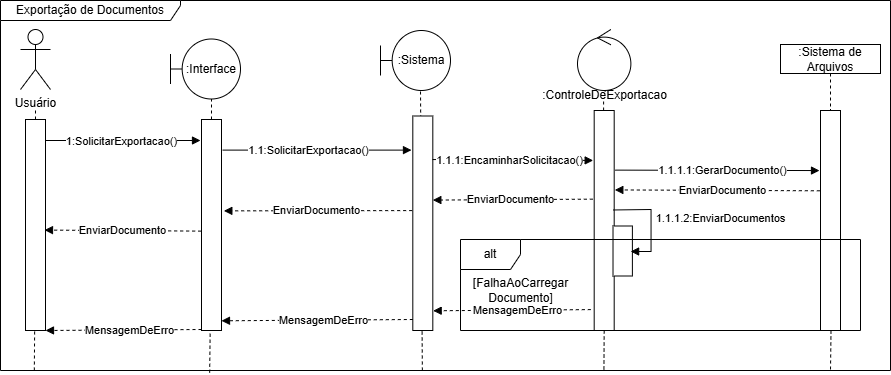

The diagram above was exported from draw.io. Its source (the exported page's mxGraphModel, read from the mxfile embedded in the PNG):
<mxGraphModel dx="1947" dy="460" grid="1" gridSize="10" guides="1" tooltips="1" connect="1" arrows="1" fold="1" page="1" pageScale="1" pageWidth="827" pageHeight="1169" math="0" shadow="0">
  <root>
    <mxCell id="0" />
    <mxCell id="1" parent="0" />
    <mxCell id="LHKYwRd3ScdthekA-UxG-2" value="" style="endArrow=none;dashed=1;html=1;rounded=0;" parent="1" edge="1">
      <mxGeometry width="50" height="50" relative="1" as="geometry">
        <mxPoint x="574.843846153846" y="149.0000000000001" as="sourcePoint" />
        <mxPoint x="574.69" y="151" as="targetPoint" />
      </mxGeometry>
    </mxCell>
    <mxCell id="LHKYwRd3ScdthekA-UxG-3" value="Usuário" style="shape=umlActor;verticalLabelPosition=bottom;verticalAlign=top;html=1;outlineConnect=0;" parent="1" vertex="1">
      <mxGeometry x="-10" y="89" width="30" height="60" as="geometry" />
    </mxCell>
    <mxCell id="LHKYwRd3ScdthekA-UxG-4" value="" style="endArrow=none;dashed=1;html=1;rounded=0;" parent="1" source="LHKYwRd3ScdthekA-UxG-12" edge="1">
      <mxGeometry width="50" height="50" relative="1" as="geometry">
        <mxPoint x="4" y="609" as="sourcePoint" />
        <mxPoint x="5" y="169" as="targetPoint" />
      </mxGeometry>
    </mxCell>
    <mxCell id="LHKYwRd3ScdthekA-UxG-5" value=":Interface" style="shape=umlBoundary;whiteSpace=wrap;html=1;" parent="1" vertex="1">
      <mxGeometry x="140" y="98.5" width="70" height="60" as="geometry" />
    </mxCell>
    <mxCell id="LHKYwRd3ScdthekA-UxG-6" value="" style="endArrow=none;dashed=1;html=1;rounded=0;" parent="1" source="LHKYwRd3ScdthekA-UxG-17" edge="1">
      <mxGeometry width="50" height="50" relative="1" as="geometry">
        <mxPoint x="179" y="759.5" as="sourcePoint" />
        <mxPoint x="181" y="158.5" as="targetPoint" />
      </mxGeometry>
    </mxCell>
    <mxCell id="LHKYwRd3ScdthekA-UxG-7" value="" style="endArrow=none;dashed=1;html=1;rounded=0;exitX=0.474;exitY=1;exitDx=0;exitDy=0;exitPerimeter=0;" parent="1" source="LHKYwRd3ScdthekA-UxG-97" edge="1">
      <mxGeometry width="50" height="50" relative="1" as="geometry">
        <mxPoint x="390" y="400" as="sourcePoint" />
        <mxPoint x="390" y="149" as="targetPoint" />
      </mxGeometry>
    </mxCell>
    <mxCell id="LHKYwRd3ScdthekA-UxG-8" value="" style="ellipse;shape=umlControl;whiteSpace=wrap;html=1;" parent="1" vertex="1">
      <mxGeometry x="547" y="89" width="53.38" height="61" as="geometry" />
    </mxCell>
    <mxCell id="LHKYwRd3ScdthekA-UxG-9" value=":Sistema" style="shape=umlBoundary;whiteSpace=wrap;html=1;" parent="1" vertex="1">
      <mxGeometry x="350" y="90" width="70" height="60" as="geometry" />
    </mxCell>
    <mxCell id="LHKYwRd3ScdthekA-UxG-10" value="" style="rounded=0;whiteSpace=wrap;html=1;" parent="1" vertex="1">
      <mxGeometry x="382.31" y="175.5" width="20" height="214.5" as="geometry" />
    </mxCell>
    <mxCell id="LHKYwRd3ScdthekA-UxG-11" value="" style="endArrow=none;dashed=1;html=1;rounded=0;exitX=0.038;exitY=1;exitDx=0;exitDy=0;exitPerimeter=0;" parent="1" source="LHKYwRd3ScdthekA-UxG-97" target="LHKYwRd3ScdthekA-UxG-12" edge="1">
      <mxGeometry width="50" height="50" relative="1" as="geometry">
        <mxPoint x="4" y="400" as="sourcePoint" />
        <mxPoint x="5" y="169" as="targetPoint" />
      </mxGeometry>
    </mxCell>
    <mxCell id="LHKYwRd3ScdthekA-UxG-12" value="" style="rounded=0;whiteSpace=wrap;html=1;" parent="1" vertex="1">
      <mxGeometry x="-5" y="179" width="20" height="211" as="geometry" />
    </mxCell>
    <mxCell id="LHKYwRd3ScdthekA-UxG-16" value="" style="endArrow=none;dashed=1;html=1;rounded=0;exitX=0.235;exitY=1.006;exitDx=0;exitDy=0;exitPerimeter=0;" parent="1" source="LHKYwRd3ScdthekA-UxG-97" target="LHKYwRd3ScdthekA-UxG-17" edge="1">
      <mxGeometry width="50" height="50" relative="1" as="geometry">
        <mxPoint x="181" y="280" as="sourcePoint" />
        <mxPoint x="181" y="158.5" as="targetPoint" />
      </mxGeometry>
    </mxCell>
    <mxCell id="LHKYwRd3ScdthekA-UxG-17" value="" style="rounded=0;whiteSpace=wrap;html=1;" parent="1" vertex="1">
      <mxGeometry x="171" y="179" width="20" height="211" as="geometry" />
    </mxCell>
    <mxCell id="LHKYwRd3ScdthekA-UxG-19" value="" style="endArrow=none;dashed=1;html=1;rounded=0;" parent="1" edge="1">
      <mxGeometry width="50" height="50" relative="1" as="geometry">
        <mxPoint x="573.1000000000003" y="161" as="sourcePoint" />
        <mxPoint x="573.1000000000003" y="170.0000000000001" as="targetPoint" />
      </mxGeometry>
    </mxCell>
    <mxCell id="LHKYwRd3ScdthekA-UxG-20" value=":ControleDeExportacao" style="text;html=1;align=center;verticalAlign=middle;resizable=0;points=[];autosize=1;strokeColor=none;fillColor=none;" parent="1" vertex="1">
      <mxGeometry x="498.6900000000001" y="140" width="150" height="30" as="geometry" />
    </mxCell>
    <mxCell id="LHKYwRd3ScdthekA-UxG-21" value="" style="rounded=0;whiteSpace=wrap;html=1;" parent="1" vertex="1">
      <mxGeometry x="563.69" y="170" width="20" height="220" as="geometry" />
    </mxCell>
    <mxCell id="LHKYwRd3ScdthekA-UxG-22" value="" style="edgeStyle=none;orthogonalLoop=1;jettySize=auto;html=1;rounded=0;endArrow=block;endFill=1;" parent="1" edge="1">
      <mxGeometry width="100" relative="1" as="geometry">
        <mxPoint x="15" y="200" as="sourcePoint" />
        <mxPoint x="170" y="200" as="targetPoint" />
        <Array as="points" />
      </mxGeometry>
    </mxCell>
    <mxCell id="LHKYwRd3ScdthekA-UxG-55" value="1:SolicitarExportacao()" style="edgeLabel;html=1;align=center;verticalAlign=middle;resizable=0;points=[];" parent="LHKYwRd3ScdthekA-UxG-22" vertex="1" connectable="0">
      <mxGeometry x="-0.2923" relative="1" as="geometry">
        <mxPoint x="20" as="offset" />
      </mxGeometry>
    </mxCell>
    <mxCell id="LHKYwRd3ScdthekA-UxG-49" value=":Sistema de Arquivos" style="rounded=0;whiteSpace=wrap;html=1;" parent="1" vertex="1">
      <mxGeometry x="750" y="104" width="100" height="29" as="geometry" />
    </mxCell>
    <mxCell id="LHKYwRd3ScdthekA-UxG-54" value="" style="endArrow=none;dashed=1;html=1;rounded=0;exitX=0.5;exitY=1;exitDx=0;exitDy=0;" parent="1" source="LHKYwRd3ScdthekA-UxG-49" target="LHKYwRd3ScdthekA-UxG-50" edge="1">
      <mxGeometry width="50" height="50" relative="1" as="geometry">
        <mxPoint x="800" y="133" as="sourcePoint" />
        <mxPoint x="800" y="480" as="targetPoint" />
      </mxGeometry>
    </mxCell>
    <mxCell id="LHKYwRd3ScdthekA-UxG-50" value="" style="rounded=0;whiteSpace=wrap;html=1;" parent="1" vertex="1">
      <mxGeometry x="790" y="170" width="20" height="220" as="geometry" />
    </mxCell>
    <mxCell id="LHKYwRd3ScdthekA-UxG-57" value="" style="edgeStyle=none;orthogonalLoop=1;jettySize=auto;html=1;rounded=0;endArrow=block;endFill=1;exitX=1.05;exitY=0.145;exitDx=0;exitDy=0;exitPerimeter=0;entryX=-0.066;entryY=0.159;entryDx=0;entryDy=0;entryPerimeter=0;" parent="1" source="LHKYwRd3ScdthekA-UxG-17" target="LHKYwRd3ScdthekA-UxG-10" edge="1">
      <mxGeometry width="100" relative="1" as="geometry">
        <mxPoint x="221" y="210" as="sourcePoint" />
        <mxPoint x="380" y="210" as="targetPoint" />
        <Array as="points" />
      </mxGeometry>
    </mxCell>
    <mxCell id="LHKYwRd3ScdthekA-UxG-58" value="1.1:SolicitarExportacao()" style="edgeLabel;html=1;align=center;verticalAlign=middle;resizable=0;points=[];" parent="LHKYwRd3ScdthekA-UxG-57" vertex="1" connectable="0">
      <mxGeometry x="-0.2923" relative="1" as="geometry">
        <mxPoint x="19" as="offset" />
      </mxGeometry>
    </mxCell>
    <mxCell id="LHKYwRd3ScdthekA-UxG-59" value="" style="edgeStyle=none;orthogonalLoop=1;jettySize=auto;html=1;rounded=0;endArrow=block;endFill=1;exitX=0.984;exitY=0.203;exitDx=0;exitDy=0;exitPerimeter=0;entryX=-0.051;entryY=0.227;entryDx=0;entryDy=0;entryPerimeter=0;" parent="1" source="LHKYwRd3ScdthekA-UxG-10" target="LHKYwRd3ScdthekA-UxG-21" edge="1">
      <mxGeometry width="100" relative="1" as="geometry">
        <mxPoint x="403.31" y="225.5" as="sourcePoint" />
        <mxPoint x="562.31" y="224.5" as="targetPoint" />
        <Array as="points" />
      </mxGeometry>
    </mxCell>
    <mxCell id="LHKYwRd3ScdthekA-UxG-60" value="1.1.1:EncaminharSolicitacao()" style="edgeLabel;html=1;align=center;verticalAlign=middle;resizable=0;points=[];" parent="LHKYwRd3ScdthekA-UxG-59" vertex="1" connectable="0">
      <mxGeometry x="-0.2923" relative="1" as="geometry">
        <mxPoint x="20" as="offset" />
      </mxGeometry>
    </mxCell>
    <mxCell id="LHKYwRd3ScdthekA-UxG-63" value="" style="edgeStyle=none;orthogonalLoop=1;jettySize=auto;html=1;rounded=0;endArrow=block;endFill=1;exitX=1.049;exitY=0.271;exitDx=0;exitDy=0;exitPerimeter=0;entryX=-0.05;entryY=0.273;entryDx=0;entryDy=0;entryPerimeter=0;" parent="1" source="LHKYwRd3ScdthekA-UxG-21" target="LHKYwRd3ScdthekA-UxG-50" edge="1">
      <mxGeometry width="100" relative="1" as="geometry">
        <mxPoint x="590" y="225" as="sourcePoint" />
        <mxPoint x="790" y="225" as="targetPoint" />
        <Array as="points" />
      </mxGeometry>
    </mxCell>
    <mxCell id="LHKYwRd3ScdthekA-UxG-64" value="1.1.1.1:GerarDocumento()" style="edgeLabel;html=1;align=center;verticalAlign=middle;resizable=0;points=[];" parent="LHKYwRd3ScdthekA-UxG-63" vertex="1" connectable="0">
      <mxGeometry x="-0.2923" relative="1" as="geometry">
        <mxPoint x="35" as="offset" />
      </mxGeometry>
    </mxCell>
    <mxCell id="LHKYwRd3ScdthekA-UxG-65" value="" style="endArrow=block;html=1;rounded=0;exitX=-0.033;exitY=0.365;exitDx=0;exitDy=0;exitPerimeter=0;entryX=1.032;entryY=0.361;entryDx=0;entryDy=0;entryPerimeter=0;dashed=1;endFill=1;" parent="1" source="LHKYwRd3ScdthekA-UxG-50" target="LHKYwRd3ScdthekA-UxG-21" edge="1">
      <mxGeometry width="50" height="50" relative="1" as="geometry">
        <mxPoint x="790.0000000000001" y="269.99500000000006" as="sourcePoint" />
        <mxPoint x="614.0000000000001" y="271.23999999999995" as="targetPoint" />
      </mxGeometry>
    </mxCell>
    <mxCell id="LHKYwRd3ScdthekA-UxG-66" value="EnviarDocumento" style="edgeLabel;html=1;align=center;verticalAlign=middle;resizable=0;points=[];" parent="LHKYwRd3ScdthekA-UxG-65" vertex="1" connectable="0">
      <mxGeometry x="0.0855" y="-1" relative="1" as="geometry">
        <mxPoint x="13" y="1" as="offset" />
      </mxGeometry>
    </mxCell>
    <mxCell id="LHKYwRd3ScdthekA-UxG-67" value="" style="endArrow=block;html=1;rounded=0;dashed=1;endFill=1;entryX=1.001;entryY=0.392;entryDx=0;entryDy=0;exitX=-0.068;exitY=0.403;exitDx=0;exitDy=0;exitPerimeter=0;entryPerimeter=0;" parent="1" source="LHKYwRd3ScdthekA-UxG-21" target="LHKYwRd3ScdthekA-UxG-10" edge="1">
      <mxGeometry width="50" height="50" relative="1" as="geometry">
        <mxPoint x="565" y="252" as="sourcePoint" />
        <mxPoint x="412.31" y="265.5" as="targetPoint" />
      </mxGeometry>
    </mxCell>
    <mxCell id="LHKYwRd3ScdthekA-UxG-68" value="EnviarDocumento" style="edgeLabel;html=1;align=center;verticalAlign=middle;resizable=0;points=[];" parent="LHKYwRd3ScdthekA-UxG-67" vertex="1" connectable="0">
      <mxGeometry x="0.0855" y="-1" relative="1" as="geometry">
        <mxPoint x="4" as="offset" />
      </mxGeometry>
    </mxCell>
    <mxCell id="LHKYwRd3ScdthekA-UxG-69" value="" style="endArrow=block;html=1;rounded=0;dashed=1;endFill=1;entryX=1.117;entryY=0.433;entryDx=0;entryDy=0;entryPerimeter=0;exitX=-0.032;exitY=0.441;exitDx=0;exitDy=0;exitPerimeter=0;" parent="1" source="LHKYwRd3ScdthekA-UxG-10" target="LHKYwRd3ScdthekA-UxG-17" edge="1">
      <mxGeometry width="50" height="50" relative="1" as="geometry">
        <mxPoint x="380" y="260" as="sourcePoint" />
        <mxPoint x="230" y="250" as="targetPoint" />
      </mxGeometry>
    </mxCell>
    <mxCell id="LHKYwRd3ScdthekA-UxG-70" value="EnviarDocumento" style="edgeLabel;html=1;align=center;verticalAlign=middle;resizable=0;points=[];" parent="LHKYwRd3ScdthekA-UxG-69" vertex="1" connectable="0">
      <mxGeometry x="0.0855" y="-1" relative="1" as="geometry">
        <mxPoint x="6" as="offset" />
      </mxGeometry>
    </mxCell>
    <mxCell id="LHKYwRd3ScdthekA-UxG-71" value="" style="endArrow=block;html=1;rounded=0;exitX=-0.017;exitY=0.529;exitDx=0;exitDy=0;exitPerimeter=0;dashed=1;endFill=1;entryX=0.95;entryY=0.524;entryDx=0;entryDy=0;entryPerimeter=0;" parent="1" source="LHKYwRd3ScdthekA-UxG-17" target="LHKYwRd3ScdthekA-UxG-12" edge="1">
      <mxGeometry width="50" height="50" relative="1" as="geometry">
        <mxPoint x="171.0000000000001" y="239.99500000000006" as="sourcePoint" />
        <mxPoint x="15" y="266" as="targetPoint" />
      </mxGeometry>
    </mxCell>
    <mxCell id="LHKYwRd3ScdthekA-UxG-72" value="EnviarDocumento" style="edgeLabel;html=1;align=center;verticalAlign=middle;resizable=0;points=[];" parent="LHKYwRd3ScdthekA-UxG-71" vertex="1" connectable="0">
      <mxGeometry x="0.0855" y="-1" relative="1" as="geometry">
        <mxPoint x="6" as="offset" />
      </mxGeometry>
    </mxCell>
    <mxCell id="LHKYwRd3ScdthekA-UxG-97" value="Exportação de Documentos" style="shape=umlFrame;whiteSpace=wrap;html=1;pointerEvents=0;width=180;height=20;" parent="1" vertex="1">
      <mxGeometry x="-30" y="60" width="890" height="370" as="geometry" />
    </mxCell>
    <mxCell id="qzztMgqMI72DcgGKyVLr-1" value="" style="rounded=0;whiteSpace=wrap;html=1;" parent="1" vertex="1">
      <mxGeometry x="582.51" y="285.5" width="19.38" height="50" as="geometry" />
    </mxCell>
    <mxCell id="qzztMgqMI72DcgGKyVLr-2" value="" style="endArrow=block;html=1;rounded=0;exitX=1.067;exitY=0.343;exitDx=0;exitDy=0;exitPerimeter=0;entryX=0.978;entryY=0.7;entryDx=0;entryDy=0;endFill=1;entryPerimeter=0;" parent="1" edge="1">
      <mxGeometry width="50" height="50" relative="1" as="geometry">
        <mxPoint x="582.51" y="269.48" as="sourcePoint" />
        <mxPoint x="600.12364" y="311" as="targetPoint" />
        <Array as="points">
          <mxPoint x="620.55" y="269" />
          <mxPoint x="620.55" y="311" />
        </Array>
      </mxGeometry>
    </mxCell>
    <mxCell id="qzztMgqMI72DcgGKyVLr-3" value="1.1.1.2:EnviarDocumentos" style="edgeLabel;html=1;align=center;verticalAlign=middle;resizable=0;points=[];" parent="qzztMgqMI72DcgGKyVLr-2" connectable="0" vertex="1">
      <mxGeometry x="0.0298" y="2" relative="1" as="geometry">
        <mxPoint x="67" y="-5" as="offset" />
      </mxGeometry>
    </mxCell>
    <mxCell id="qzztMgqMI72DcgGKyVLr-4" value="alt" style="shape=umlFrame;whiteSpace=wrap;html=1;pointerEvents=0;" parent="1" vertex="1">
      <mxGeometry x="430" y="299" width="400" height="91" as="geometry" />
    </mxCell>
    <mxCell id="qzztMgqMI72DcgGKyVLr-5" value="[FalhaAoCarregar&lt;div&gt;Documento]&lt;/div&gt;" style="text;html=1;align=center;verticalAlign=middle;resizable=0;points=[];autosize=1;strokeColor=none;fillColor=none;" parent="1" vertex="1">
      <mxGeometry x="429.99999999999994" y="330" width="120" height="40" as="geometry" />
    </mxCell>
    <mxCell id="qzztMgqMI72DcgGKyVLr-7" value="" style="endArrow=none;dashed=1;html=1;rounded=0;exitX=0.5;exitY=1;exitDx=0;exitDy=0;entryX=0.678;entryY=1;entryDx=0;entryDy=0;entryPerimeter=0;" parent="1" source="LHKYwRd3ScdthekA-UxG-21" target="LHKYwRd3ScdthekA-UxG-97" edge="1">
      <mxGeometry width="50" height="50" relative="1" as="geometry">
        <mxPoint x="480" y="470" as="sourcePoint" />
        <mxPoint x="530" y="420" as="targetPoint" />
      </mxGeometry>
    </mxCell>
    <mxCell id="qzztMgqMI72DcgGKyVLr-8" value="" style="endArrow=none;dashed=1;html=1;rounded=0;exitX=0.5;exitY=1;exitDx=0;exitDy=0;" parent="1" edge="1">
      <mxGeometry width="50" height="50" relative="1" as="geometry">
        <mxPoint x="800.5" y="390" as="sourcePoint" />
        <mxPoint x="800" y="430" as="targetPoint" />
      </mxGeometry>
    </mxCell>
    <mxCell id="qzztMgqMI72DcgGKyVLr-9" value="" style="endArrow=block;html=1;rounded=0;exitX=-0.169;exitY=0.905;exitDx=0;exitDy=0;exitPerimeter=0;dashed=1;endFill=1;entryX=1.018;entryY=0.908;entryDx=0;entryDy=0;entryPerimeter=0;" parent="1" source="LHKYwRd3ScdthekA-UxG-21" target="LHKYwRd3ScdthekA-UxG-10" edge="1">
      <mxGeometry width="50" height="50" relative="1" as="geometry">
        <mxPoint x="644.82" y="377.99999999999994" as="sourcePoint" />
        <mxPoint x="402.31" y="378" as="targetPoint" />
      </mxGeometry>
    </mxCell>
    <mxCell id="qzztMgqMI72DcgGKyVLr-10" value="MensagemDeErro" style="edgeLabel;html=1;align=center;verticalAlign=middle;resizable=0;points=[];" parent="qzztMgqMI72DcgGKyVLr-9" connectable="0" vertex="1">
      <mxGeometry x="-0.06" relative="1" as="geometry">
        <mxPoint as="offset" />
      </mxGeometry>
    </mxCell>
    <mxCell id="qzztMgqMI72DcgGKyVLr-11" value="" style="endArrow=block;html=1;rounded=0;exitX=-0.169;exitY=0.905;exitDx=0;exitDy=0;exitPerimeter=0;dashed=1;endFill=1;entryX=1;entryY=0.954;entryDx=0;entryDy=0;entryPerimeter=0;" parent="1" target="LHKYwRd3ScdthekA-UxG-17" edge="1">
      <mxGeometry width="50" height="50" relative="1" as="geometry">
        <mxPoint x="382.31" y="379" as="sourcePoint" />
        <mxPoint x="225.31" y="380" as="targetPoint" />
      </mxGeometry>
    </mxCell>
    <mxCell id="qzztMgqMI72DcgGKyVLr-12" value="MensagemDeErro" style="edgeLabel;html=1;align=center;verticalAlign=middle;resizable=0;points=[];" parent="qzztMgqMI72DcgGKyVLr-11" connectable="0" vertex="1">
      <mxGeometry x="-0.06" relative="1" as="geometry">
        <mxPoint as="offset" />
      </mxGeometry>
    </mxCell>
    <mxCell id="qzztMgqMI72DcgGKyVLr-13" value="" style="endArrow=block;html=1;rounded=0;exitX=-0.169;exitY=0.905;exitDx=0;exitDy=0;exitPerimeter=0;dashed=1;endFill=1;entryX=1;entryY=1;entryDx=0;entryDy=0;" parent="1" target="LHKYwRd3ScdthekA-UxG-12" edge="1">
      <mxGeometry width="50" height="50" relative="1" as="geometry">
        <mxPoint x="171" y="389" as="sourcePoint" />
        <mxPoint x="20" y="390" as="targetPoint" />
      </mxGeometry>
    </mxCell>
    <mxCell id="qzztMgqMI72DcgGKyVLr-14" value="MensagemDeErro" style="edgeLabel;html=1;align=center;verticalAlign=middle;resizable=0;points=[];" parent="qzztMgqMI72DcgGKyVLr-13" connectable="0" vertex="1">
      <mxGeometry x="-0.06" relative="1" as="geometry">
        <mxPoint as="offset" />
      </mxGeometry>
    </mxCell>
  </root>
</mxGraphModel>